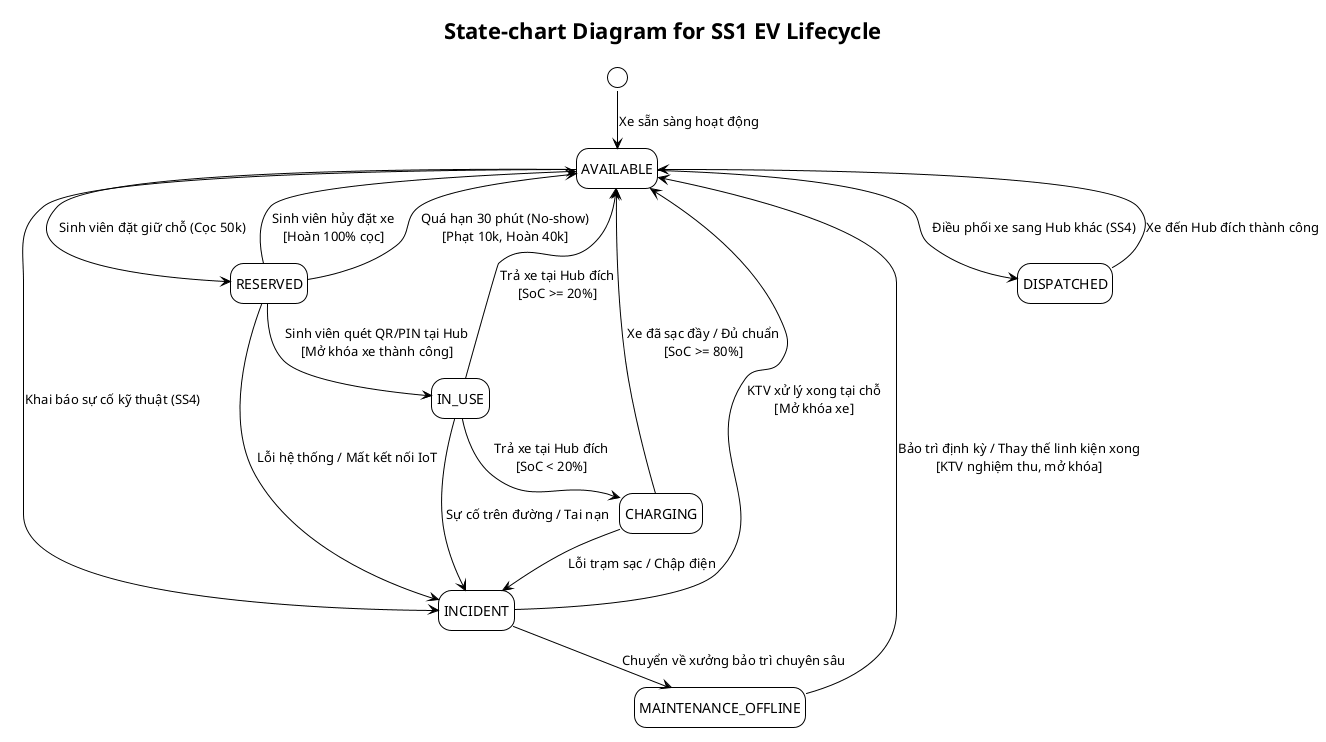

The diagram above was rendered by PlantUML. Its source (embedded in the PNG):
@startuml UC_SS1_NguyenThanhDat_statechart
!pragma layout smetana
!theme plain
hide empty description

title State-chart Diagram for SS1 EV Lifecycle

[*] --> AVAILABLE : Xe sẵn sàng hoạt động

state AVAILABLE
state RESERVED
state IN_USE
state CHARGING
state DISPATCHED
state INCIDENT
state MAINTENANCE_OFFLINE

AVAILABLE --> RESERVED : Sinh viên đặt giữ chỗ (Cọc 50k)
RESERVED --> AVAILABLE : Sinh viên hủy đặt xe\n[Hoàn 100% cọc]
RESERVED --> AVAILABLE : Quá hạn 30 phút (No-show)\n[Phạt 10k, Hoàn 40k]
RESERVED --> IN_USE : Sinh viên quét QR/PIN tại Hub\n[Mở khóa xe thành công]

IN_USE --> AVAILABLE : Trả xe tại Hub đích\n[SoC >= 20%]
IN_USE --> CHARGING : Trả xe tại Hub đích\n[SoC < 20%]
CHARGING --> AVAILABLE : Xe đã sạc đầy / Đủ chuẩn\n[SoC >= 80%]

AVAILABLE --> DISPATCHED : Điều phối xe sang Hub khác (SS4)
DISPATCHED --> AVAILABLE : Xe đến Hub đích thành công

AVAILABLE --> INCIDENT : Khai báo sự cố kỹ thuật (SS4)
RESERVED --> INCIDENT : Lỗi hệ thống / Mất kết nối IoT
IN_USE --> INCIDENT : Sự cố trên đường / Tai nạn
CHARGING --> INCIDENT : Lỗi trạm sạc / Chập điện

INCIDENT --> MAINTENANCE_OFFLINE : Chuyển về xưởng bảo trì chuyên sâu
INCIDENT --> AVAILABLE : KTV xử lý xong tại chỗ\n[Mở khóa xe]
MAINTENANCE_OFFLINE --> AVAILABLE : Bảo trì định kỳ / Thay thế linh kiện xong\n[KTV nghiệm thu, mở khóa]

@enduml